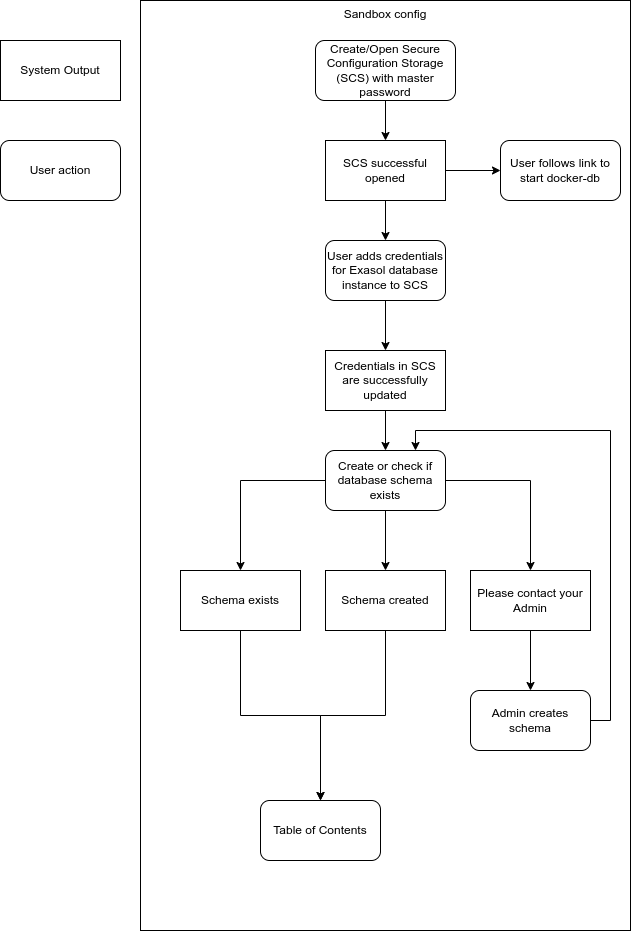

The diagram above was exported from draw.io. Its source (the exported page's mxGraphModel, read from the mxfile embedded in the PNG):
<mxGraphModel dx="808" dy="-1828" grid="1" gridSize="10" guides="1" tooltips="1" connect="1" arrows="1" fold="1" page="1" pageScale="1" pageWidth="827" pageHeight="1169" math="0" shadow="0">
  <root>
    <mxCell id="0" />
    <mxCell id="1" parent="0" />
    <mxCell id="2" value="Sandbox config" style="rounded=0;whiteSpace=wrap;html=1;verticalAlign=top;" parent="1" vertex="1">
      <mxGeometry x="220" y="3140" width="490" height="930" as="geometry" />
    </mxCell>
    <mxCell id="3" style="edgeStyle=orthogonalEdgeStyle;rounded=0;orthogonalLoop=1;jettySize=auto;html=1;exitX=0.5;exitY=1;exitDx=0;exitDy=0;entryX=0.5;entryY=0;entryDx=0;entryDy=0;" parent="1" source="4" target="6" edge="1">
      <mxGeometry relative="1" as="geometry" />
    </mxCell>
    <mxCell id="4" value="Create/Open Secure Configuration Storage (SCS) with master password" style="rounded=1;whiteSpace=wrap;html=1;" parent="1" vertex="1">
      <mxGeometry x="395" y="3180" width="140" height="60" as="geometry" />
    </mxCell>
    <mxCell id="5" style="edgeStyle=orthogonalEdgeStyle;rounded=0;orthogonalLoop=1;jettySize=auto;html=1;" parent="1" source="6" target="8" edge="1">
      <mxGeometry relative="1" as="geometry" />
    </mxCell>
    <mxCell id="38" style="edgeStyle=orthogonalEdgeStyle;rounded=0;orthogonalLoop=1;jettySize=auto;html=1;entryX=0;entryY=0.5;entryDx=0;entryDy=0;" parent="1" source="6" target="37" edge="1">
      <mxGeometry relative="1" as="geometry" />
    </mxCell>
    <mxCell id="6" value="SCS successful opened" style="rounded=0;whiteSpace=wrap;html=1;" parent="1" vertex="1">
      <mxGeometry x="405" y="3280" width="120" height="60" as="geometry" />
    </mxCell>
    <mxCell id="7" style="edgeStyle=orthogonalEdgeStyle;rounded=0;orthogonalLoop=1;jettySize=auto;html=1;entryX=0.5;entryY=0;entryDx=0;entryDy=0;" parent="1" source="8" target="10" edge="1">
      <mxGeometry relative="1" as="geometry" />
    </mxCell>
    <mxCell id="8" value="User adds credentials for Exasol database instance to SCS" style="rounded=1;whiteSpace=wrap;html=1;" parent="1" vertex="1">
      <mxGeometry x="405" y="3380" width="120" height="60" as="geometry" />
    </mxCell>
    <mxCell id="9" style="edgeStyle=orthogonalEdgeStyle;rounded=0;orthogonalLoop=1;jettySize=auto;html=1;" parent="1" source="10" target="12" edge="1">
      <mxGeometry relative="1" as="geometry" />
    </mxCell>
    <mxCell id="10" value="Credentials in SCS are successfully updated" style="rounded=0;whiteSpace=wrap;html=1;" parent="1" vertex="1">
      <mxGeometry x="405" y="3490" width="120" height="60" as="geometry" />
    </mxCell>
    <mxCell id="11" style="edgeStyle=orthogonalEdgeStyle;rounded=0;orthogonalLoop=1;jettySize=auto;html=1;entryX=0.5;entryY=0;entryDx=0;entryDy=0;exitX=0.5;exitY=1;exitDx=0;exitDy=0;" parent="1" source="12" target="26" edge="1">
      <mxGeometry relative="1" as="geometry">
        <mxPoint x="465" y="3640" as="sourcePoint" />
        <mxPoint x="465" y="3710" as="targetPoint" />
      </mxGeometry>
    </mxCell>
    <mxCell id="29" style="edgeStyle=orthogonalEdgeStyle;rounded=0;orthogonalLoop=1;jettySize=auto;html=1;entryX=0.5;entryY=0;entryDx=0;entryDy=0;" parent="1" source="12" target="25" edge="1">
      <mxGeometry relative="1" as="geometry" />
    </mxCell>
    <mxCell id="30" style="edgeStyle=orthogonalEdgeStyle;rounded=0;orthogonalLoop=1;jettySize=auto;html=1;entryX=0.5;entryY=0;entryDx=0;entryDy=0;" parent="1" source="12" target="27" edge="1">
      <mxGeometry relative="1" as="geometry" />
    </mxCell>
    <mxCell id="12" value="Create or check if database schema exists" style="rounded=1;whiteSpace=wrap;html=1;" parent="1" vertex="1">
      <mxGeometry x="405" y="3590" width="120" height="60" as="geometry" />
    </mxCell>
    <mxCell id="15" value="System Output" style="rounded=0;whiteSpace=wrap;html=1;" parent="1" vertex="1">
      <mxGeometry x="80" y="3180" width="120" height="60" as="geometry" />
    </mxCell>
    <mxCell id="16" value="User action" style="rounded=1;whiteSpace=wrap;html=1;" parent="1" vertex="1">
      <mxGeometry x="80" y="3280" width="120" height="60" as="geometry" />
    </mxCell>
    <mxCell id="35" style="edgeStyle=orthogonalEdgeStyle;rounded=0;orthogonalLoop=1;jettySize=auto;html=1;entryX=0.5;entryY=0;entryDx=0;entryDy=0;exitX=0.5;exitY=1;exitDx=0;exitDy=0;" parent="1" source="25" target="34" edge="1">
      <mxGeometry relative="1" as="geometry" />
    </mxCell>
    <mxCell id="25" value="Schema exists" style="rounded=0;whiteSpace=wrap;html=1;" parent="1" vertex="1">
      <mxGeometry x="260" y="3710" width="120" height="60" as="geometry" />
    </mxCell>
    <mxCell id="36" style="edgeStyle=orthogonalEdgeStyle;rounded=0;orthogonalLoop=1;jettySize=auto;html=1;entryX=0.5;entryY=0;entryDx=0;entryDy=0;" parent="1" source="26" target="34" edge="1">
      <mxGeometry relative="1" as="geometry" />
    </mxCell>
    <mxCell id="26" value="Schema created" style="rounded=0;whiteSpace=wrap;html=1;" parent="1" vertex="1">
      <mxGeometry x="405" y="3710" width="120" height="60" as="geometry" />
    </mxCell>
    <mxCell id="32" style="edgeStyle=orthogonalEdgeStyle;rounded=0;orthogonalLoop=1;jettySize=auto;html=1;entryX=0.5;entryY=0;entryDx=0;entryDy=0;" parent="1" source="27" target="31" edge="1">
      <mxGeometry relative="1" as="geometry" />
    </mxCell>
    <mxCell id="27" value="Please contact your Admin" style="rounded=0;whiteSpace=wrap;html=1;" parent="1" vertex="1">
      <mxGeometry x="550" y="3710" width="120" height="60" as="geometry" />
    </mxCell>
    <mxCell id="33" style="edgeStyle=orthogonalEdgeStyle;rounded=0;orthogonalLoop=1;jettySize=auto;html=1;entryX=0.75;entryY=0;entryDx=0;entryDy=0;exitX=1;exitY=0.5;exitDx=0;exitDy=0;" parent="1" source="31" target="12" edge="1">
      <mxGeometry relative="1" as="geometry" />
    </mxCell>
    <mxCell id="31" value="Admin creates schema" style="rounded=1;whiteSpace=wrap;html=1;" parent="1" vertex="1">
      <mxGeometry x="550" y="3830" width="120" height="60" as="geometry" />
    </mxCell>
    <mxCell id="34" value="Table of Contents" style="rounded=1;whiteSpace=wrap;html=1;" parent="1" vertex="1">
      <mxGeometry x="340" y="3940" width="120" height="60" as="geometry" />
    </mxCell>
    <mxCell id="37" value="User follows link to start docker-db" style="rounded=1;whiteSpace=wrap;html=1;" parent="1" vertex="1">
      <mxGeometry x="580" y="3280" width="120" height="60" as="geometry" />
    </mxCell>
  </root>
</mxGraphModel>